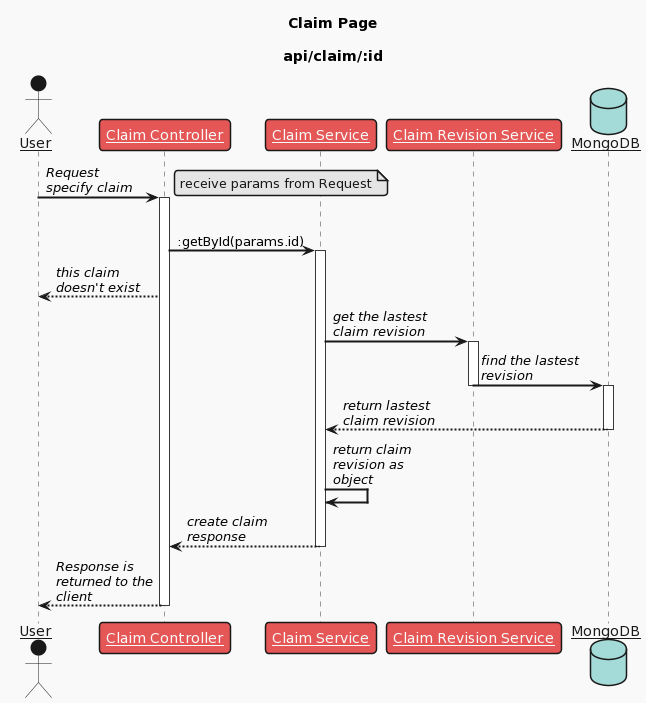

The diagram above was rendered by PlantUML. Its source (embedded in the PNG):
@startuml
skinparam sequenceArrowThickness 2
skinparam roundcorner 20
skinparam maxmessagesize 100
skinparam sequenceParticipant underline

!theme mars

title Claim Page\n\napi/claim/:id

actor User
participant "Claim Controller" as A
participant "Claim Service" as B
participant "Claim Revision Service" as C
database "MongoDB" as D

User -> A: //Request specify claim//
activate A

note right
  receive params from Request
end note

alt
  A -> B: :getById(params.id)
  activate B
else
  A --> User: //this claim doesn't exist//

B -> C: //get the lastest claim revision//
activate C

C -> D: //find the lastest revision//
deactivate C
activate D

D --> B: //return lastest claim revision//
deactivate D

B -> B: //return claim revision as object//

B --> A: //create claim response//
deactivate B

A --> User: //Response is returned to the client//
deactivate A
@enduml